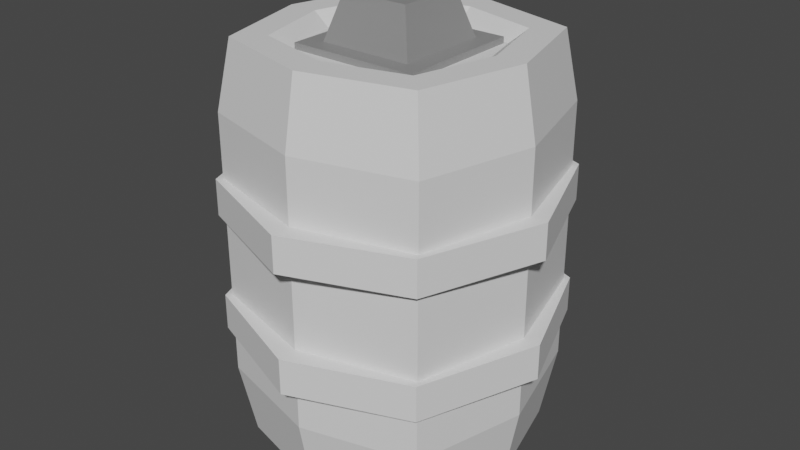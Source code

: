 # Source: barel.blend  (saved by Blender 2.93.21; exported with 4.5.12 LTS)
import bpy
from mathutils import Matrix  # noqa: F401  (used for matrix-valued properties, if any)

bpy.ops.wm.read_factory_settings(use_empty=True)
scene = bpy.context.scene
scene.name = 'Scene'

# ---- collections
col_collection = bpy.data.collections.new('Collection'); scene.collection.children.link(col_collection)

# ---- materials (node trees are filled in below, after node groups)
mat_material_002 = bpy.data.materials.new('Material.002')
mat_material_002.use_transparent_shadow = False
mat_material_001 = bpy.data.materials.new('Material.001')
mat_material_001.use_transparent_shadow = False
mat_material_003 = bpy.data.materials.new('Material.003')
mat_material_003.use_transparent_shadow = False
mat_material_004 = bpy.data.materials.new('Material.004')
mat_material_004.use_transparent_shadow = False

# ---- material node trees
mat_material_002.use_nodes = True; mat_material_002.node_tree.nodes.clear()
_N = mat_material_002.node_tree.nodes; _L = mat_material_002.node_tree.links
n0 = _N.new('ShaderNodeBsdfPrincipled'); n0.name = 'Principled BSDF'; n0.location = (10, 300)
n0.distribution = 'GGX'
n0.subsurface_method = 'BURLEY'
n0.inputs[3].default_value = 1.45
n0.inputs[27].default_value = (0.0, 0.0, 0.0, 1.0)
n0.inputs[28].default_value = 1.0
n1 = _N.new('ShaderNodeOutputMaterial'); n1.name = 'Material Output'; n1.location = (300, 300)
_L.new(n0.outputs[0], n1.inputs[0])
n1.is_active_output = True
mat_material_001.use_nodes = True; mat_material_001.node_tree.nodes.clear()
_N = mat_material_001.node_tree.nodes; _L = mat_material_001.node_tree.links
n0 = _N.new('ShaderNodeBsdfPrincipled'); n0.name = 'Principled BSDF'; n0.location = (10, 300)
n0.distribution = 'GGX'
n0.subsurface_method = 'BURLEY'
n0.inputs[3].default_value = 1.45
n0.inputs[27].default_value = (0.0, 0.0, 0.0, 1.0)
n0.inputs[28].default_value = 1.0
n1 = _N.new('ShaderNodeOutputMaterial'); n1.name = 'Material Output'; n1.location = (300, 300)
_L.new(n0.outputs[0], n1.inputs[0])
n1.is_active_output = True
mat_material_003.use_nodes = True; mat_material_003.node_tree.nodes.clear()
_N = mat_material_003.node_tree.nodes; _L = mat_material_003.node_tree.links
n0 = _N.new('ShaderNodeBsdfPrincipled'); n0.name = 'Principled BSDF'; n0.location = (10, 300)
n0.distribution = 'GGX'
n0.subsurface_method = 'BURLEY'
n0.inputs[0].default_value = (0.2598, 0.2598, 0.2598, 1.0)
n0.inputs[3].default_value = 1.45
n0.inputs[27].default_value = (0.0, 0.0, 0.0, 1.0)
n0.inputs[28].default_value = 1.0
n1 = _N.new('ShaderNodeOutputMaterial'); n1.name = 'Material Output'; n1.location = (300, 300)
_L.new(n0.outputs[0], n1.inputs[0])
n1.is_active_output = True
mat_material_004.use_nodes = True; mat_material_004.node_tree.nodes.clear()
_N = mat_material_004.node_tree.nodes; _L = mat_material_004.node_tree.links
n0 = _N.new('ShaderNodeBsdfPrincipled'); n0.name = 'Principled BSDF'; n0.location = (10, 300)
n0.distribution = 'GGX'
n0.subsurface_method = 'BURLEY'
n0.inputs[0].default_value = (0.8, 0.5584, 0.0, 1.0)
n0.inputs[3].default_value = 1.45
n0.inputs[27].default_value = (0.0, 0.0, 0.0, 1.0)
n0.inputs[28].default_value = 1.0
n1 = _N.new('ShaderNodeOutputMaterial'); n1.name = 'Material Output'; n1.location = (300, 300)
_L.new(n0.outputs[0], n1.inputs[0])
n1.is_active_output = True

# ---- world
world_world = bpy.data.worlds.new('World'); scene.world = world_world
world_world.use_nodes = True; world_world.node_tree.nodes.clear()
_N = world_world.node_tree.nodes; _L = world_world.node_tree.links
n0 = _N.new('ShaderNodeOutputWorld'); n0.name = 'World Output'; n0.location = (300, 300)
n1 = _N.new('ShaderNodeBackground'); n1.name = 'Background'; n1.location = (10, 300)
n1.inputs[0].default_value = (0.05088, 0.05088, 0.05088, 1.0)
_L.new(n1.outputs[0], n0.inputs[0])
n0.is_active_output = True
world_world.color = (0.05088, 0.05088, 0.05088)
world_world.use_sun_shadow = False
world_world.sun_shadow_jitter_overblur = 0.0

# ---- meshes
me_plane_002 = bpy.data.meshes.new('Plane.002')
me_plane_002.from_pydata([(-1.0, -1.0, 0.0), (1.0, -1.0, 0.0), (-1.0, 1.0, 0.0), (1.0, 1.0, 0.0), (-1.374, 0.0, 0.0), (0.0, -1.374, 0.0), (1.374, 0.0, 0.0), (0.0, 1.374, 0.0), (0.0, 0.0, 0.0), (-1.0, -1.0, 0.285), (1.0, -1.0, 0.285), (-1.0, 1.0, 0.285), (1.0, 1.0, 0.285), (-1.374, 0.0, 0.285), (0.0, -1.374, 0.285), (1.374, 0.0, 0.285), (0.0, 1.374, 0.285), (0.0, 0.0, 0.285), (-0.8774, -0.8605, -1.904), (0.8774, -0.8605, -1.904), (-0.8774, 0.8605, -1.904), (0.8774, 0.8605, -1.904), (-1.112, 0.0, -1.904), (0.0, -1.091, -1.904), (1.112, 0.0, -1.904), (0.0, 1.091, -1.904), (0.0, 0.0, -1.904), (-0.9695, -0.9509, -1.325), (0.9695, -0.9509, -1.325), (-0.9695, 0.9509, -1.325), (0.9695, 0.9509, -1.325), (-1.229, 0.0, -1.325), (0.0, -1.206, -1.325), (1.229, 0.0, -1.325), (0.0, 1.206, -1.325), (-0.8839, -0.867, 1.319), (-0.9695, -0.9509, 0.7836), (0.9695, -0.9509, 0.7836), (-0.9695, 0.9509, 0.7836), (0.9695, 0.9509, 0.7836), (-1.229, 0.0, 0.7836), (0.0, -1.206, 0.7836), (1.229, 0.0, 0.7836), (0.0, 1.206, 0.7836), (0.8839, -0.867, 1.319), (-0.8839, 0.867, 1.319), (0.8839, 0.867, 1.319), (-1.121, 0.0, 1.319), (0.0, -1.099, 1.319), (1.121, 0.0, 1.319), (0.0, 1.099, 1.319), (-0.5742, -0.5632, 1.217), (-0.6829, -0.6698, 1.319), (0.6829, -0.6698, 1.319), (-0.6829, 0.6698, 1.319), (0.6829, 0.6698, 1.319), (-0.8658, 0.0, 1.319), (0.0, -0.8492, 1.319), (0.8658, 0.0, 1.319), (0.0, 0.8492, 1.319), (0.5742, -0.5632, 1.217), (-0.5742, 0.5632, 1.217), (0.5742, 0.5632, 1.217), (-0.7281, 0.0, 1.217), (0.0, -0.7141, 1.217), (0.7281, 0.0, 1.217), (0.0, 0.7141, 1.217), (0.0, 0.0, 1.217), (-1.0, -1.0, -0.9505), (1.0, -1.0, -0.9505), (-1.0, 1.0, -0.9505), (1.0, 1.0, -0.9505), (-1.374, 0.0, -0.9505), (0.0, -1.374, -0.9505), (1.374, 0.0, -0.9505), (0.0, 1.374, -0.9505), (0.0, 0.0, -0.9505), (-1.0, -1.0, -0.6655), (1.0, -1.0, -0.6655), (-1.0, 1.0, -0.6655), (1.0, 1.0, -0.6655), (-1.374, 0.0, -0.6655), (0.0, -1.374, -0.6655), (1.374, 0.0, -0.6655), (0.0, 1.374, -0.6655), (0.0, 0.0, -0.6655)], [], [(8, 7, 3, 6), (4, 2, 7, 8), (0, 4, 8, 5), (5, 8, 6, 1), (17, 15, 12, 16), (13, 17, 16, 11), (9, 14, 17, 13), (14, 10, 15, 17), (3, 7, 16, 12), (0, 5, 14, 9), (7, 2, 11, 16), (5, 1, 10, 14), (1, 6, 15, 10), (2, 4, 13, 11), (6, 3, 12, 15), (4, 0, 9, 13), (26, 25, 21, 24), (22, 20, 25, 26), (18, 22, 26, 23), (23, 26, 24, 19), (28, 33, 42, 37), (32, 28, 37, 41), (34, 29, 38, 43), (27, 32, 41, 36), (19, 24, 33, 28), (20, 22, 31, 29), (24, 21, 30, 33), (22, 18, 27, 31), (21, 25, 34, 30), (18, 23, 32, 27), (25, 20, 29, 34), (23, 19, 28, 32), (41, 37, 44, 48), (43, 38, 45, 50), (36, 41, 48, 35), (39, 43, 50, 46), (29, 31, 40, 38), (33, 30, 39, 42), (31, 27, 36, 40), (30, 34, 43, 39), (49, 46, 55, 58), (45, 47, 56, 54), (44, 49, 58, 53), (48, 44, 53, 57), (37, 42, 49, 44), (38, 40, 47, 45), (42, 39, 46, 49), (40, 36, 35, 47), (57, 53, 60, 64), (59, 54, 61, 66), (52, 57, 64, 51), (55, 59, 66, 62), (47, 35, 52, 56), (46, 50, 59, 55), (35, 48, 57, 52), (50, 45, 54, 59), (67, 65, 62, 66), (63, 67, 66, 61), (51, 64, 67, 63), (64, 60, 65, 67), (53, 58, 65, 60), (54, 56, 63, 61), (58, 55, 62, 65), (56, 52, 51, 63), (76, 75, 71, 74), (72, 70, 75, 76), (68, 72, 76, 73), (73, 76, 74, 69), (85, 83, 80, 84), (81, 85, 84, 79), (77, 82, 85, 81), (82, 78, 83, 85), (71, 75, 84, 80), (68, 73, 82, 77), (75, 70, 79, 84), (73, 69, 78, 82), (69, 74, 83, 78), (70, 72, 81, 79), (74, 71, 80, 83), (72, 68, 77, 81)])
me_plane_002.polygons.foreach_set('material_index', [0, 0, 0, 0, 0, 0, 0, 0, 0, 0, 0, 0, 0, 0, 0, 0, 1, 1, 1, 1, 1, 1, 1, 1, 1, 1, 1, 1, 1, 1, 1, 1, 1, 1, 1, 1, 1, 1, 1, 1, 1, 1, 1, 1, 1, 1, 1, 1, 1, 1, 1, 1, 1, 1, 1, 1, 1, 1, 1, 1, 1, 1, 1, 1, 0, 0, 0, 0, 0, 0, 0, 0, 0, 0, 0, 0, 0, 0, 0, 0])
_uv = me_plane_002.uv_layers.new(name='UVMap')
_uv.uv.foreach_set('vector', [0.3587, 0.5406, 0.2554, 0.502, 0.3116, 0.4373, 0.3973, 0.4373, 0.3201, 0.644, 0.2554, 0.5878, 0.2554, 0.502, 0.3587, 0.5406, 0.4058, 0.644, 0.3201, 0.644, 0.3587, 0.5406, 0.462, 0.5792, 0.462, 0.5792, 0.3587, 0.5406, 0.3973, 0.4373, 0.462, 0.4935, 0.3587, 0.1081, 0.3201, 0.2115, 0.2554, 0.1553, 0.2554, 0.06953, 0.3973, 0.0048, 0.3587, 0.1081, 0.2554, 0.06953, 0.3116, 0.0048, 0.462, 0.061, 0.462, 0.1467, 0.3587, 0.1081, 0.3973, 0.0048, 0.462, 0.1467, 0.4058, 0.2115, 0.3201, 0.2115, 0.3587, 0.1081, 0.4387, 0.8135, 0.4387, 0.7308, 0.4616, 0.7308, 0.4616, 0.8135, 0.2211, 0.4479, 0.2211, 0.3652, 0.2439, 0.3651, 0.2439, 0.4479, 0.4387, 0.7308, 0.4387, 0.6536, 0.4616, 0.6536, 0.4616, 0.7308, 0.2211, 0.3652, 0.2211, 0.2879, 0.2439, 0.2879, 0.2439, 0.3651, 0.8774, 0.9523, 0.8774, 0.8695, 0.9003, 0.8695, 0.9003, 0.9523, 0.9308, 0.7017, 0.9308, 0.619, 0.9536, 0.619, 0.9537, 0.7017, 0.8774, 0.8695, 0.8774, 0.7923, 0.9003, 0.7923, 0.9003, 0.8695, 0.9308, 0.619, 0.9308, 0.5417, 0.9537, 0.5417, 0.9536, 0.619, 0.08954, 0.8591, 0.0048, 0.8368, 0.04061, 0.7734, 0.1122, 0.7727, 0.06684, 0.9455, 0.0048, 0.9096, 0.0048, 0.8368, 0.08954, 0.8591, 0.1385, 0.9448, 0.06684, 0.9455, 0.08954, 0.8591, 0.1743, 0.8813, 0.1743, 0.8813, 0.08954, 0.8591, 0.1122, 0.7727, 0.1743, 0.8085, 0.7884, 0.2172, 0.7104, 0.2172, 0.7104, 0.04784, 0.7884, 0.04784, 0.5473, 0.4857, 0.4716, 0.4857, 0.4716, 0.3163, 0.5473, 0.3163, 0.5473, 0.2172, 0.4716, 0.2172, 0.4716, 0.04784, 0.5473, 0.04784, 0.6267, 0.4857, 0.5473, 0.4857, 0.5473, 0.3163, 0.6267, 0.3163, 0.7818, 0.2637, 0.7113, 0.2637, 0.7104, 0.2172, 0.7884, 0.2172, 0.1503, 0.7631, 0.07979, 0.7631, 0.07893, 0.7166, 0.1569, 0.7166, 0.7113, 0.2637, 0.6442, 0.2637, 0.6363, 0.2172, 0.7104, 0.2172, 0.07979, 0.7631, 0.01271, 0.7631, 0.0048, 0.7166, 0.07893, 0.7166, 0.62, 0.2637, 0.5481, 0.2637, 0.5473, 0.2172, 0.6267, 0.2172, 0.62, 0.5321, 0.5481, 0.5321, 0.5473, 0.4857, 0.6267, 0.4857, 0.5481, 0.2637, 0.4797, 0.2637, 0.4716, 0.2172, 0.5473, 0.2172, 0.5481, 0.5321, 0.4797, 0.5321, 0.4716, 0.4857, 0.5473, 0.4857, 0.5473, 0.3163, 0.4716, 0.3163, 0.4791, 0.2733, 0.5481, 0.2733, 0.5473, 0.04784, 0.4716, 0.04784, 0.4791, 0.0048, 0.5481, 0.004804, 0.6267, 0.3163, 0.5473, 0.3163, 0.5481, 0.2733, 0.6205, 0.2733, 0.6267, 0.04784, 0.5473, 0.04784, 0.5481, 0.004804, 0.6205, 0.004802, 0.1569, 0.7166, 0.07893, 0.7166, 0.07893, 0.5472, 0.1569, 0.5472, 0.7104, 0.2172, 0.6363, 0.2172, 0.6363, 0.04784, 0.7104, 0.04784, 0.07893, 0.7166, 0.0048, 0.7166, 0.0048, 0.5472, 0.07893, 0.5472, 0.6267, 0.2172, 0.5473, 0.2172, 0.5473, 0.04784, 0.6267, 0.04784, 0.5341, 0.9189, 0.4716, 0.8828, 0.4911, 0.8712, 0.5393, 0.8991, 0.5077, 0.7455, 0.5799, 0.7448, 0.5747, 0.7646, 0.5189, 0.7651, 0.6063, 0.9182, 0.5341, 0.9189, 0.5393, 0.8991, 0.5951, 0.8985, 0.6424, 0.8542, 0.6063, 0.9182, 0.5951, 0.8985, 0.623, 0.8491, 0.7884, 0.04784, 0.7104, 0.04784, 0.7112, 0.004804, 0.7823, 0.004802, 0.1569, 0.5472, 0.07893, 0.5472, 0.07973, 0.5042, 0.1508, 0.5042, 0.7104, 0.04784, 0.6363, 0.04784, 0.6437, 0.0048, 0.7112, 0.004804, 0.07893, 0.5472, 0.0048, 0.5472, 0.01215, 0.5042, 0.07973, 0.5042, 0.623, 0.8491, 0.5951, 0.8985, 0.589, 0.8879, 0.6125, 0.8464, 0.4911, 0.8145, 0.5189, 0.7651, 0.525, 0.7757, 0.5016, 0.8172, 0.623, 0.7924, 0.623, 0.8491, 0.6125, 0.8464, 0.6125, 0.7987, 0.4911, 0.8712, 0.4911, 0.8145, 0.5016, 0.8172, 0.5016, 0.8649, 0.5799, 0.7448, 0.6424, 0.7808, 0.623, 0.7924, 0.5747, 0.7646, 0.4716, 0.8828, 0.4716, 0.8094, 0.4911, 0.8145, 0.4911, 0.8712, 0.6424, 0.7808, 0.6424, 0.8542, 0.623, 0.8491, 0.623, 0.7924, 0.4716, 0.8094, 0.5077, 0.7455, 0.5189, 0.7651, 0.4911, 0.8145, 0.557, 0.8318, 0.5422, 0.8884, 0.5016, 0.8649, 0.5016, 0.8172, 0.5719, 0.7753, 0.557, 0.8318, 0.5016, 0.8172, 0.525, 0.7757, 0.6125, 0.7987, 0.6125, 0.8464, 0.557, 0.8318, 0.5719, 0.7753, 0.6125, 0.8464, 0.589, 0.8879, 0.5422, 0.8884, 0.557, 0.8318, 0.5951, 0.8985, 0.5393, 0.8991, 0.5422, 0.8884, 0.589, 0.8879, 0.5189, 0.7651, 0.5747, 0.7646, 0.5719, 0.7753, 0.525, 0.7757, 0.5393, 0.8991, 0.4911, 0.8712, 0.5016, 0.8649, 0.5422, 0.8884, 0.5747, 0.7646, 0.623, 0.7924, 0.6125, 0.7987, 0.5719, 0.7753, 0.1081, 0.3913, 0.0048, 0.3527, 0.061, 0.2879, 0.1467, 0.2879, 0.06953, 0.4946, 0.0048, 0.4384, 0.0048, 0.3527, 0.1081, 0.3913, 0.1553, 0.4946, 0.06953, 0.4946, 0.1081, 0.3913, 0.2115, 0.4299, 0.2115, 0.4299, 0.1081, 0.3913, 0.1467, 0.2879, 0.2115, 0.3441, 0.3587, 0.3244, 0.3201, 0.4277, 0.2554, 0.3715, 0.2554, 0.2858, 0.3973, 0.2211, 0.3587, 0.3244, 0.2554, 0.2858, 0.3116, 0.2211, 0.462, 0.2773, 0.462, 0.363, 0.3587, 0.3244, 0.3973, 0.2211, 0.462, 0.363, 0.4058, 0.4277, 0.3201, 0.4277, 0.3587, 0.3244, 0.9077, 0.1647, 0.9077, 0.08202, 0.9306, 0.08202, 0.9306, 0.1647, 0.8449, 0.9523, 0.8449, 0.8696, 0.8678, 0.8696, 0.8678, 0.9523, 0.9077, 0.08202, 0.9077, 0.004801, 0.9306, 0.0048, 0.9306, 0.08202, 0.8449, 0.8696, 0.8449, 0.7923, 0.8678, 0.7923, 0.8678, 0.8696, 0.9099, 0.9523, 0.9099, 0.8695, 0.9327, 0.8695, 0.9328, 0.9523, 0.9402, 0.1647, 0.9402, 0.08201, 0.9631, 0.08201, 0.9631, 0.1647, 0.9099, 0.8695, 0.9099, 0.7923, 0.9328, 0.7923, 0.9327, 0.8695, 0.9402, 0.08201, 0.9402, 0.004801, 0.9631, 0.0048, 0.9631, 0.08201])
me_plane_002.materials.append(mat_material_002)
me_plane_002.materials.append(mat_material_001)
me_plane_002.use_remesh_fix_poles = True
me_plane_002.use_remesh_preserve_attributes = False
me_plane_002.update()
me_cube_003 = bpy.data.meshes.new('Cube.003')
me_cube_003.from_pydata([(-1.0, -1.0, -1.0), (-0.631, -0.631, 0.2469), (-1.0, 1.0, -1.0), (-0.631, 0.631, 0.2469), (1.0, -1.0, -1.0), (0.631, -0.631, 0.2469), (1.0, 1.0, -1.0), (0.631, 0.631, 0.2469), (-1.204, -1.204, -3.58), (-1.204, -1.204, -0.5793), (-1.204, 1.204, -3.58), (-1.204, 1.204, -0.5793), (1.204, -1.204, -3.58), (1.204, -1.204, -0.5793), (1.204, 1.204, -3.58), (1.204, 1.204, -0.5793), (-0.843, 1.204, -1.029), (-0.843, 1.204, -3.13), (0.843, 1.204, -3.13), (0.843, 1.204, -1.029), (1.204, 0.843, -1.029), (1.204, 0.843, -3.13), (1.204, -0.843, -3.13), (1.204, -0.843, -1.029), (-0.843, -1.204, -3.13), (-0.843, -1.204, -1.029), (0.843, -1.204, -1.029), (0.843, -1.204, -3.13), (-1.204, 0.843, -3.13), (-1.204, -0.843, -3.13), (-1.204, -0.843, -1.029), (-1.204, 0.843, -1.029), (-0.6446, 0.9209, -1.277), (-0.6446, 0.9209, -2.883), (0.6446, 0.9209, -2.883), (0.6446, 0.9209, -1.277), (0.9209, 0.6446, -1.277), (0.9209, 0.6446, -2.883), (0.9209, -0.6446, -2.883), (0.9209, -0.6446, -1.277), (-0.6446, -0.9209, -2.883), (-0.6446, -0.9209, -1.277), (0.6446, -0.9209, -1.277), (0.6446, -0.9209, -2.883), (-0.9209, 0.6446, -2.883), (-0.9209, -0.6446, -2.883), (-0.9209, -0.6446, -1.277), (-0.9209, 0.6446, -1.277)], [], [(0, 1, 3, 2), (2, 3, 7, 6), (6, 7, 5, 4), (4, 5, 1, 0), (2, 6, 4, 0), (7, 3, 1, 5), (11, 10, 28, 31), (14, 10, 17, 18), (13, 12, 22, 23), (12, 13, 26, 27), (10, 14, 12, 8), (15, 11, 9, 13), (25, 24, 40, 41), (11, 15, 19, 16), (10, 11, 16, 17), (15, 14, 18, 19), (18, 17, 33, 34), (12, 14, 21, 22), (15, 13, 23, 20), (14, 15, 20, 21), (21, 20, 36, 37), (9, 8, 24, 25), (8, 12, 27, 24), (13, 9, 25, 26), (17, 16, 32, 33), (8, 9, 30, 29), (9, 11, 31, 30), (10, 8, 29, 28), (33, 32, 35, 34), (37, 36, 39, 38), (43, 42, 41, 40), (45, 46, 47, 44), (22, 21, 37, 38), (28, 29, 45, 44), (16, 19, 35, 32), (27, 26, 42, 43), (20, 23, 39, 36), (29, 30, 46, 45), (19, 18, 34, 35), (24, 27, 43, 40), (23, 22, 38, 39), (30, 31, 47, 46), (26, 25, 41, 42), (31, 28, 44, 47)])
me_cube_003.polygons.foreach_set('material_index', [0, 0, 0, 0, 0, 0, 0, 0, 0, 0, 0, 0, 0, 0, 0, 0, 0, 0, 0, 0, 0, 0, 0, 0, 0, 0, 0, 0, 1, 1, 1, 1, 0, 0, 0, 0, 0, 0, 0, 0, 0, 0, 0, 0])
_uv = me_cube_003.uv_layers.new(name='UVMap')
_uv.uv.foreach_set('vector', [0.8981, 0.1184, 0.798, 0.1184, 0.798, 0.04671, 0.8981, 0.0048, 0.9212, 0.6553, 0.821, 0.6553, 0.821, 0.5837, 0.9212, 0.5417, 0.9212, 0.7785, 0.821, 0.7785, 0.821, 0.7068, 0.9212, 0.6649, 0.8981, 0.2319, 0.798, 0.19, 0.798, 0.1184, 0.8981, 0.1184, 0.6747, 0.7923, 0.8353, 0.7923, 0.8353, 0.9529, 0.6747, 0.9529, 0.8393, 0.3387, 0.9407, 0.3387, 0.9407, 0.4401, 0.8393, 0.4401, 0.2458, 0.2783, 0.0048, 0.2783, 0.04095, 0.2578, 0.2096, 0.2578, 0.2554, 0.6536, 0.3922, 0.6536, 0.3716, 0.6897, 0.2759, 0.6897, 0.6747, 0.7827, 0.6747, 0.5417, 0.6952, 0.5779, 0.6952, 0.7466, 0.0048, 0.0048, 0.2458, 0.0048, 0.2096, 0.02531, 0.04095, 0.02531, 0.4716, 0.5417, 0.6651, 0.5417, 0.6651, 0.7352, 0.4716, 0.7352, 0.6363, 0.3387, 0.8297, 0.3387, 0.8297, 0.5321, 0.6363, 0.5321, 0.2308, 0.6825, 0.2308, 0.8512, 0.2034, 0.8313, 0.2034, 0.7023, 0.3922, 0.8946, 0.2554, 0.8946, 0.2759, 0.8584, 0.3716, 0.8584, 0.3922, 0.6536, 0.3922, 0.8946, 0.3716, 0.8584, 0.3716, 0.6897, 0.2554, 0.8946, 0.2554, 0.6536, 0.2759, 0.6897, 0.2759, 0.8584, 0.4018, 0.9672, 0.4018, 0.8319, 0.4245, 0.8478, 0.4245, 0.9513, 0.6747, 0.5417, 0.8114, 0.5417, 0.7909, 0.5779, 0.6952, 0.5779, 0.8114, 0.7827, 0.6747, 0.7827, 0.6952, 0.7466, 0.7909, 0.7466, 0.8114, 0.5417, 0.8114, 0.7827, 0.7909, 0.7466, 0.7909, 0.5779, 0.1938, 0.5042, 0.1938, 0.6729, 0.1665, 0.653, 0.1665, 0.524, 0.2458, 0.1416, 0.0048, 0.1416, 0.04095, 0.1211, 0.2096, 0.1211, 0.0048, 0.1416, 0.0048, 0.0048, 0.04095, 0.02531, 0.04095, 0.1211, 0.2458, 0.0048, 0.2458, 0.1416, 0.2096, 0.1211, 0.2096, 0.02531, 0.2308, 0.5042, 0.2308, 0.6729, 0.2034, 0.653, 0.2034, 0.524, 0.0048, 0.1416, 0.2458, 0.1416, 0.2096, 0.1621, 0.04095, 0.1621, 0.2458, 0.1416, 0.2458, 0.2783, 0.2096, 0.2578, 0.2096, 0.1621, 0.0048, 0.2783, 0.0048, 0.1416, 0.04095, 0.1621, 0.04095, 0.2578, 0.3765, 0.7096, 0.3765, 0.8386, 0.3033, 0.8386, 0.3033, 0.7096, 0.7957, 0.5977, 0.7957, 0.7267, 0.7225, 0.7267, 0.7225, 0.5977, 0.0608, 0.05267, 0.1898, 0.05267, 0.1898, 0.1259, 0.0608, 0.1259, 0.0608, 0.1573, 0.1898, 0.1573, 0.1898, 0.2305, 0.0608, 0.2305, 0.9651, 0.7923, 0.9651, 0.9277, 0.9424, 0.9118, 0.9424, 0.8083, 0.9305, 0.1743, 0.9305, 0.3097, 0.9077, 0.2938, 0.9077, 0.1903, 0.9401, 0.3097, 0.9401, 0.1743, 0.9628, 0.1903, 0.9628, 0.2938, 0.04095, 0.02531, 0.2096, 0.02531, 0.1898, 0.05267, 0.0608, 0.05267, 0.4615, 0.8231, 0.4615, 0.9585, 0.4387, 0.9426, 0.4387, 0.839, 0.4291, 0.6536, 0.4291, 0.8223, 0.4018, 0.8024, 0.4018, 0.6734, 0.2759, 0.8584, 0.2759, 0.6897, 0.3033, 0.7096, 0.3033, 0.8386, 0.973, 0.3387, 0.973, 0.4741, 0.9503, 0.4582, 0.9503, 0.3547, 0.6952, 0.7466, 0.6952, 0.5779, 0.7225, 0.5977, 0.7225, 0.7267, 0.986, 0.5417, 0.986, 0.6771, 0.9633, 0.6612, 0.9633, 0.5577, 0.9952, 0.1743, 0.9952, 0.3097, 0.9724, 0.2938, 0.9724, 0.1903, 0.2096, 0.2578, 0.04095, 0.2578, 0.0608, 0.2305, 0.1898, 0.2305])
me_cube_003.materials.append(mat_material_003)
me_cube_003.materials.append(mat_material_004)
me_cube_003.use_remesh_fix_poles = True
me_cube_003.use_remesh_preserve_attributes = False
me_cube_003.update()

# ---- objects
ob_plane_002 = bpy.data.objects.new('Plane.002', me_plane_002)
ob_cube_001 = bpy.data.objects.new('Cube.001', me_cube_003)

# ---- transforms, parenting, visibility, modifiers, constraints
ob_plane_002.location = (0.0, 0.0, 0.0)
ob_plane_002.scale = (1.14, 1.162, 1.244)
ob_cube_001.location = (0.0, 0.0, 1.875)
ob_cube_001.scale = (0.5203, 0.5203, 0.5203)

# ---- collection membership
col_collection.objects.link(ob_plane_002)
col_collection.objects.link(ob_cube_001)

# ---- scene / render settings (as saved in the file)
scene.frame_start = 1; scene.frame_end = 250; scene.frame_set(1)
scene.render.engine = 'BLENDER_EEVEE_NEXT'
scene.cycles.use_denoising = False
scene.cycles.samples = 128
scene.cycles.sampling_pattern = 'TABULATED_SOBOL'
scene.cycles.use_adaptive_sampling = False
scene.cycles.use_light_tree = False
scene.view_settings.view_transform = 'Filmic'
bpy.context.view_layer.update()

# ---- added for rendering (the .blend has no active camera and no usable light): camera, sun
cam_auto = bpy.data.cameras.new('AutoCamera')
cam_auto.lens = 50.0
cam_auto.sensor_width = 36.0
cam_auto.clip_end = 1000.0
ob_auto_camera = bpy.data.objects.new('AutoCamera', cam_auto)
scene.collection.objects.link(ob_auto_camera)
ob_auto_camera.location = (5.78552, -6.94262, 4.44614)
ob_auto_camera.rotation_euler = (1.09748, -7.21219e-08, 0.694738)
scene.camera = ob_auto_camera
light_auto_sun = bpy.data.lights.new('AutoSun', 'SUN')
light_auto_sun.energy = 3.0
light_auto_sun.angle = 0.0523599
ob_auto_sun = bpy.data.objects.new('AutoSun', light_auto_sun)
scene.collection.objects.link(ob_auto_sun)
ob_auto_sun.rotation_euler = (0.872665, 0.174533, 0.523599)
bpy.context.view_layer.update()
